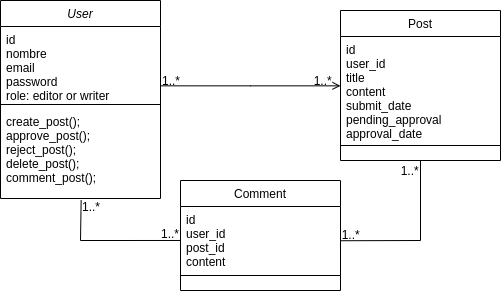

The diagram above was exported from draw.io. Its source (the exported page's mxGraphModel, read from the mxfile embedded in the PNG):
<mxGraphModel dx="981" dy="525" grid="1" gridSize="10" guides="1" tooltips="1" connect="1" arrows="1" fold="1" page="1" pageScale="1" pageWidth="827" pageHeight="1169" math="0" shadow="0">
  <root>
    <mxCell id="WIyWlLk6GJQsqaUBKTNV-0" />
    <mxCell id="WIyWlLk6GJQsqaUBKTNV-1" parent="WIyWlLk6GJQsqaUBKTNV-0" />
    <mxCell id="zkfFHV4jXpPFQw0GAbJ--0" value="User" style="swimlane;fontStyle=2;align=center;verticalAlign=top;childLayout=stackLayout;horizontal=1;startSize=26;horizontalStack=0;resizeParent=1;resizeLast=0;collapsible=1;marginBottom=0;rounded=0;shadow=0;strokeWidth=1;" parent="WIyWlLk6GJQsqaUBKTNV-1" vertex="1">
      <mxGeometry x="220" y="120" width="160" height="198" as="geometry">
        <mxRectangle x="230" y="140" width="160" height="26" as="alternateBounds" />
      </mxGeometry>
    </mxCell>
    <mxCell id="zkfFHV4jXpPFQw0GAbJ--1" value="id&#10;nombre&#10;email&#10;password&#10;role: editor or writer&#10;" style="text;align=left;verticalAlign=top;spacingLeft=4;spacingRight=4;overflow=hidden;rotatable=0;points=[[0,0.5],[1,0.5]];portConstraint=eastwest;" parent="zkfFHV4jXpPFQw0GAbJ--0" vertex="1">
      <mxGeometry y="26" width="160" height="74" as="geometry" />
    </mxCell>
    <mxCell id="zkfFHV4jXpPFQw0GAbJ--4" value="" style="line;html=1;strokeWidth=1;align=left;verticalAlign=middle;spacingTop=-1;spacingLeft=3;spacingRight=3;rotatable=0;labelPosition=right;points=[];portConstraint=eastwest;" parent="zkfFHV4jXpPFQw0GAbJ--0" vertex="1">
      <mxGeometry y="100" width="160" height="8" as="geometry" />
    </mxCell>
    <mxCell id="zkfFHV4jXpPFQw0GAbJ--5" value="create_post();&#10;approve_post();&#10;reject_post();&#10;delete_post();&#10;comment_post();&#10;&#10;" style="text;align=left;verticalAlign=top;spacingLeft=4;spacingRight=4;overflow=hidden;rotatable=0;points=[[0,0.5],[1,0.5]];portConstraint=eastwest;" parent="zkfFHV4jXpPFQw0GAbJ--0" vertex="1">
      <mxGeometry y="108" width="160" height="90" as="geometry" />
    </mxCell>
    <mxCell id="zkfFHV4jXpPFQw0GAbJ--17" value="Post" style="swimlane;fontStyle=0;align=center;verticalAlign=top;childLayout=stackLayout;horizontal=1;startSize=26;horizontalStack=0;resizeParent=1;resizeLast=0;collapsible=1;marginBottom=0;rounded=0;shadow=0;strokeWidth=1;" parent="WIyWlLk6GJQsqaUBKTNV-1" vertex="1">
      <mxGeometry x="560" y="130" width="160" height="150" as="geometry">
        <mxRectangle x="550" y="140" width="160" height="26" as="alternateBounds" />
      </mxGeometry>
    </mxCell>
    <mxCell id="zkfFHV4jXpPFQw0GAbJ--18" value="id&#10;user_id&#10;title&#10;content&#10;submit_date&#10;pending_approval&#10;approval_date&#10;" style="text;align=left;verticalAlign=top;spacingLeft=4;spacingRight=4;overflow=hidden;rotatable=0;points=[[0,0.5],[1,0.5]];portConstraint=eastwest;" parent="zkfFHV4jXpPFQw0GAbJ--17" vertex="1">
      <mxGeometry y="26" width="160" height="104" as="geometry" />
    </mxCell>
    <mxCell id="zkfFHV4jXpPFQw0GAbJ--23" value="" style="line;html=1;strokeWidth=1;align=left;verticalAlign=middle;spacingTop=-1;spacingLeft=3;spacingRight=3;rotatable=0;labelPosition=right;points=[];portConstraint=eastwest;" parent="zkfFHV4jXpPFQw0GAbJ--17" vertex="1">
      <mxGeometry y="130" width="160" height="10" as="geometry" />
    </mxCell>
    <mxCell id="zkfFHV4jXpPFQw0GAbJ--26" value="" style="endArrow=open;shadow=0;strokeWidth=1;rounded=0;endFill=1;edgeStyle=elbowEdgeStyle;elbow=vertical;" parent="WIyWlLk6GJQsqaUBKTNV-1" source="zkfFHV4jXpPFQw0GAbJ--0" target="zkfFHV4jXpPFQw0GAbJ--17" edge="1">
      <mxGeometry x="0.5" y="41" relative="1" as="geometry">
        <mxPoint x="380" y="192" as="sourcePoint" />
        <mxPoint x="540" y="192" as="targetPoint" />
        <mxPoint x="-40" y="32" as="offset" />
      </mxGeometry>
    </mxCell>
    <mxCell id="zkfFHV4jXpPFQw0GAbJ--27" value="1..*" style="resizable=0;align=left;verticalAlign=bottom;labelBackgroundColor=none;fontSize=12;" parent="zkfFHV4jXpPFQw0GAbJ--26" connectable="0" vertex="1">
      <mxGeometry x="-1" relative="1" as="geometry">
        <mxPoint y="4" as="offset" />
      </mxGeometry>
    </mxCell>
    <mxCell id="zkfFHV4jXpPFQw0GAbJ--28" value="1..*" style="resizable=0;align=right;verticalAlign=bottom;labelBackgroundColor=none;fontSize=12;" parent="zkfFHV4jXpPFQw0GAbJ--26" connectable="0" vertex="1">
      <mxGeometry x="1" relative="1" as="geometry">
        <mxPoint x="-7" y="4" as="offset" />
      </mxGeometry>
    </mxCell>
    <mxCell id="3D8jbI5jK2iFLfh7cObe-0" value="Comment" style="swimlane;fontStyle=0;align=center;verticalAlign=top;childLayout=stackLayout;horizontal=1;startSize=26;horizontalStack=0;resizeParent=1;resizeLast=0;collapsible=1;marginBottom=0;rounded=0;shadow=0;strokeWidth=1;" parent="WIyWlLk6GJQsqaUBKTNV-1" vertex="1">
      <mxGeometry x="400" y="300" width="160" height="110" as="geometry">
        <mxRectangle x="550" y="140" width="160" height="26" as="alternateBounds" />
      </mxGeometry>
    </mxCell>
    <mxCell id="3D8jbI5jK2iFLfh7cObe-1" value="id&#10;user_id&#10;post_id&#10;content&#10;" style="text;align=left;verticalAlign=top;spacingLeft=4;spacingRight=4;overflow=hidden;rotatable=0;points=[[0,0.5],[1,0.5]];portConstraint=eastwest;" parent="3D8jbI5jK2iFLfh7cObe-0" vertex="1">
      <mxGeometry y="26" width="160" height="64" as="geometry" />
    </mxCell>
    <mxCell id="3D8jbI5jK2iFLfh7cObe-2" value="" style="line;html=1;strokeWidth=1;align=left;verticalAlign=middle;spacingTop=-1;spacingLeft=3;spacingRight=3;rotatable=0;labelPosition=right;points=[];portConstraint=eastwest;" parent="3D8jbI5jK2iFLfh7cObe-0" vertex="1">
      <mxGeometry y="90" width="160" height="10" as="geometry" />
    </mxCell>
    <mxCell id="3D8jbI5jK2iFLfh7cObe-15" value="" style="endArrow=none;html=1;rounded=0;exitX=1.001;exitY=0.535;exitDx=0;exitDy=0;exitPerimeter=0;" parent="WIyWlLk6GJQsqaUBKTNV-1" source="3D8jbI5jK2iFLfh7cObe-1" edge="1">
      <mxGeometry width="50" height="50" relative="1" as="geometry">
        <mxPoint x="560" y="363" as="sourcePoint" />
        <mxPoint x="640" y="280" as="targetPoint" />
        <Array as="points">
          <mxPoint x="640" y="360" />
        </Array>
      </mxGeometry>
    </mxCell>
    <mxCell id="3D8jbI5jK2iFLfh7cObe-18" value="1..*" style="resizable=0;align=right;verticalAlign=bottom;labelBackgroundColor=none;fontSize=12;" parent="WIyWlLk6GJQsqaUBKTNV-1" connectable="0" vertex="1">
      <mxGeometry x="581" y="362.9971428571429" as="geometry" />
    </mxCell>
    <mxCell id="3D8jbI5jK2iFLfh7cObe-22" value="" style="endArrow=none;html=1;rounded=0;entryX=0.504;entryY=1.019;entryDx=0;entryDy=0;exitX=0;exitY=0.531;exitDx=0;exitDy=0;entryPerimeter=0;exitPerimeter=0;" parent="WIyWlLk6GJQsqaUBKTNV-1" source="3D8jbI5jK2iFLfh7cObe-1" target="zkfFHV4jXpPFQw0GAbJ--5" edge="1">
      <mxGeometry width="50" height="50" relative="1" as="geometry">
        <mxPoint x="250" y="410" as="sourcePoint" />
        <mxPoint x="330" y="312" as="targetPoint" />
        <Array as="points">
          <mxPoint x="300" y="360" />
        </Array>
      </mxGeometry>
    </mxCell>
    <mxCell id="3D8jbI5jK2iFLfh7cObe-23" value="1..*" style="resizable=0;align=left;verticalAlign=bottom;labelBackgroundColor=none;fontSize=12;" parent="WIyWlLk6GJQsqaUBKTNV-1" connectable="0" vertex="1">
      <mxGeometry x="299.9999999999998" y="334.9971428571429" as="geometry" />
    </mxCell>
    <mxCell id="3D8jbI5jK2iFLfh7cObe-24" value="1..*" style="resizable=0;align=left;verticalAlign=bottom;labelBackgroundColor=none;fontSize=12;" parent="WIyWlLk6GJQsqaUBKTNV-1" connectable="0" vertex="1">
      <mxGeometry x="378.9999999999998" y="361.9971428571429" as="geometry" />
    </mxCell>
    <mxCell id="3D8jbI5jK2iFLfh7cObe-25" value="1..*" style="resizable=0;align=right;verticalAlign=bottom;labelBackgroundColor=none;fontSize=12;" parent="WIyWlLk6GJQsqaUBKTNV-1" connectable="0" vertex="1">
      <mxGeometry x="640" y="298.9971428571429" as="geometry" />
    </mxCell>
  </root>
</mxGraphModel>